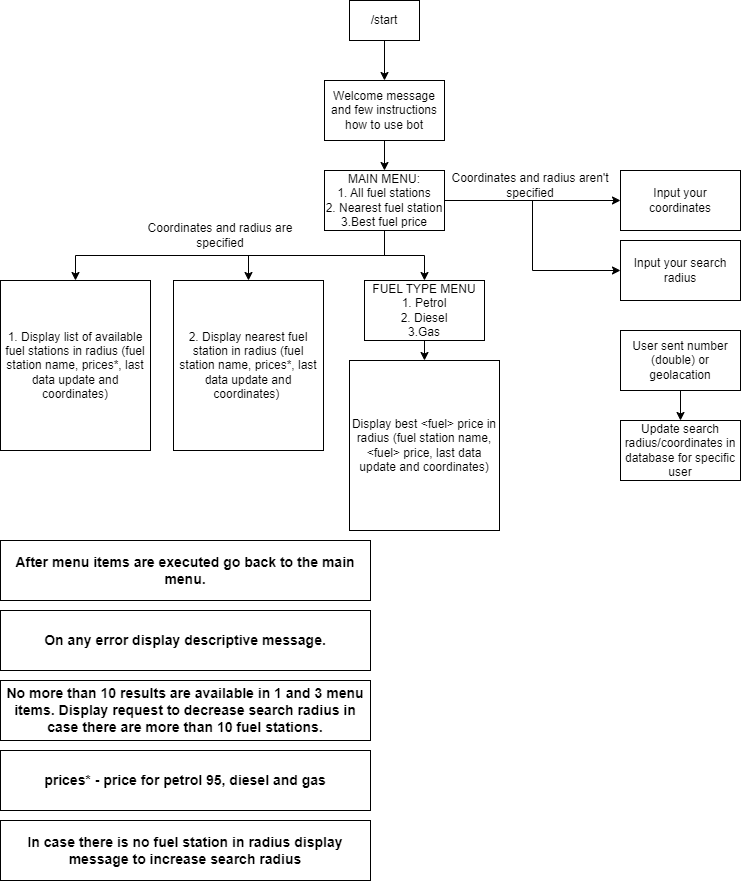

The diagram above was exported from draw.io. Its source (the exported page's mxGraphModel, read from the mxfile embedded in the PNG):
<mxGraphModel dx="1050" dy="573" grid="1" gridSize="10" guides="1" tooltips="1" connect="1" arrows="1" fold="1" page="1" pageScale="1" pageWidth="827" pageHeight="1169" background="#ffffff" math="0" shadow="0">
  <root>
    <mxCell id="0" />
    <mxCell id="1" parent="0" />
    <mxCell id="sF_3mBfCFNr6Typty_mi-3" style="edgeStyle=orthogonalEdgeStyle;rounded=0;orthogonalLoop=1;jettySize=auto;html=1;exitX=0.5;exitY=1;exitDx=0;exitDy=0;entryX=0.5;entryY=0;entryDx=0;entryDy=0;" edge="1" parent="1" source="dgRW9AStRSNGtxggHci5-1" target="dgRW9AStRSNGtxggHci5-2">
      <mxGeometry relative="1" as="geometry" />
    </mxCell>
    <mxCell id="dgRW9AStRSNGtxggHci5-1" value="/start" style="rounded=0;whiteSpace=wrap;html=1;" parent="1" vertex="1">
      <mxGeometry x="379" y="10" width="70" height="40" as="geometry" />
    </mxCell>
    <mxCell id="sF_3mBfCFNr6Typty_mi-5" style="edgeStyle=orthogonalEdgeStyle;rounded=0;orthogonalLoop=1;jettySize=auto;html=1;exitX=0.5;exitY=1;exitDx=0;exitDy=0;entryX=0.5;entryY=0;entryDx=0;entryDy=0;" edge="1" parent="1" source="dgRW9AStRSNGtxggHci5-2" target="sF_3mBfCFNr6Typty_mi-4">
      <mxGeometry relative="1" as="geometry" />
    </mxCell>
    <mxCell id="dgRW9AStRSNGtxggHci5-2" value="Welcome message and few instructions how to use bot" style="rounded=0;whiteSpace=wrap;html=1;" parent="1" vertex="1">
      <mxGeometry x="354" y="90" width="120" height="60" as="geometry" />
    </mxCell>
    <mxCell id="dgRW9AStRSNGtxggHci5-56" value="&lt;b&gt;&lt;font style=&quot;font-size: 14px;&quot;&gt;After menu items are executed go back to the main menu.&lt;/font&gt;&lt;/b&gt;" style="rounded=0;whiteSpace=wrap;html=1;" parent="1" vertex="1">
      <mxGeometry x="30" y="550" width="370" height="60" as="geometry" />
    </mxCell>
    <mxCell id="dgRW9AStRSNGtxggHci5-58" value="&lt;span style=&quot;font-size: 14px;&quot;&gt;&lt;b&gt;On any error display descriptive message.&lt;/b&gt;&lt;/span&gt;" style="rounded=0;whiteSpace=wrap;html=1;" parent="1" vertex="1">
      <mxGeometry x="30" y="620" width="370" height="60" as="geometry" />
    </mxCell>
    <mxCell id="sF_3mBfCFNr6Typty_mi-9" style="edgeStyle=orthogonalEdgeStyle;rounded=0;orthogonalLoop=1;jettySize=auto;html=1;exitX=1;exitY=0.5;exitDx=0;exitDy=0;entryX=0;entryY=0.5;entryDx=0;entryDy=0;" edge="1" parent="1" source="sF_3mBfCFNr6Typty_mi-4" target="sF_3mBfCFNr6Typty_mi-6">
      <mxGeometry relative="1" as="geometry" />
    </mxCell>
    <mxCell id="sF_3mBfCFNr6Typty_mi-10" style="edgeStyle=orthogonalEdgeStyle;rounded=0;orthogonalLoop=1;jettySize=auto;html=1;exitX=1;exitY=0.5;exitDx=0;exitDy=0;entryX=0;entryY=0.5;entryDx=0;entryDy=0;" edge="1" parent="1" source="sF_3mBfCFNr6Typty_mi-4" target="sF_3mBfCFNr6Typty_mi-7">
      <mxGeometry relative="1" as="geometry" />
    </mxCell>
    <mxCell id="sF_3mBfCFNr6Typty_mi-17" style="edgeStyle=orthogonalEdgeStyle;rounded=0;orthogonalLoop=1;jettySize=auto;html=1;exitX=0.5;exitY=1;exitDx=0;exitDy=0;entryX=0.5;entryY=0;entryDx=0;entryDy=0;" edge="1" parent="1" source="sF_3mBfCFNr6Typty_mi-4" target="sF_3mBfCFNr6Typty_mi-12">
      <mxGeometry relative="1" as="geometry" />
    </mxCell>
    <mxCell id="sF_3mBfCFNr6Typty_mi-18" style="edgeStyle=orthogonalEdgeStyle;rounded=0;orthogonalLoop=1;jettySize=auto;html=1;exitX=0.5;exitY=1;exitDx=0;exitDy=0;entryX=0.5;entryY=0;entryDx=0;entryDy=0;" edge="1" parent="1" source="sF_3mBfCFNr6Typty_mi-4" target="sF_3mBfCFNr6Typty_mi-14">
      <mxGeometry relative="1" as="geometry" />
    </mxCell>
    <mxCell id="sF_3mBfCFNr6Typty_mi-19" style="edgeStyle=orthogonalEdgeStyle;rounded=0;orthogonalLoop=1;jettySize=auto;html=1;exitX=0.5;exitY=1;exitDx=0;exitDy=0;entryX=0.5;entryY=0;entryDx=0;entryDy=0;" edge="1" parent="1" source="sF_3mBfCFNr6Typty_mi-4" target="sF_3mBfCFNr6Typty_mi-16">
      <mxGeometry relative="1" as="geometry" />
    </mxCell>
    <mxCell id="sF_3mBfCFNr6Typty_mi-4" value="MAIN MENU:&lt;br&gt;1. All fuel stations&lt;br&gt;2. Nearest fuel station&lt;br&gt;3.Best fuel price" style="rounded=0;whiteSpace=wrap;html=1;" vertex="1" parent="1">
      <mxGeometry x="354" y="180" width="120" height="60" as="geometry" />
    </mxCell>
    <mxCell id="sF_3mBfCFNr6Typty_mi-6" value="Input your coordinates" style="rounded=0;whiteSpace=wrap;html=1;" vertex="1" parent="1">
      <mxGeometry x="650" y="180" width="120" height="60" as="geometry" />
    </mxCell>
    <mxCell id="sF_3mBfCFNr6Typty_mi-7" value="Input your search radius" style="whiteSpace=wrap;html=1;rounded=0;" vertex="1" parent="1">
      <mxGeometry x="650" y="250" width="120" height="60" as="geometry" />
    </mxCell>
    <mxCell id="sF_3mBfCFNr6Typty_mi-11" value="Coordinates and radius aren't specified" style="text;html=1;strokeColor=none;fillColor=none;align=center;verticalAlign=middle;whiteSpace=wrap;rounded=0;" vertex="1" parent="1">
      <mxGeometry x="480" y="180" width="160" height="30" as="geometry" />
    </mxCell>
    <mxCell id="sF_3mBfCFNr6Typty_mi-12" value="1. Display list of available fuel stations in radius (fuel station name, prices*, last data update and coordinates)" style="rounded=0;whiteSpace=wrap;html=1;" vertex="1" parent="1">
      <mxGeometry x="30" y="290" width="150" height="170" as="geometry" />
    </mxCell>
    <mxCell id="sF_3mBfCFNr6Typty_mi-13" value="&lt;span style=&quot;font-size: 14px;&quot;&gt;&lt;b&gt;No more than 10 results are available in 1 and 3 menu items. Display request to decrease search radius in case there are more than 10 fuel stations.&lt;/b&gt;&lt;/span&gt;" style="rounded=0;whiteSpace=wrap;html=1;" vertex="1" parent="1">
      <mxGeometry x="30" y="690" width="370" height="60" as="geometry" />
    </mxCell>
    <mxCell id="sF_3mBfCFNr6Typty_mi-14" value="2. Display nearest fuel station in radius (fuel station name, prices*, last data update and coordinates)&amp;nbsp;" style="rounded=0;whiteSpace=wrap;html=1;" vertex="1" parent="1">
      <mxGeometry x="203" y="290" width="150" height="170" as="geometry" />
    </mxCell>
    <mxCell id="sF_3mBfCFNr6Typty_mi-15" value="Display best &amp;lt;fuel&amp;gt; price in radius (fuel station name, &amp;lt;fuel&amp;gt; price, last data update and coordinates)" style="rounded=0;whiteSpace=wrap;html=1;" vertex="1" parent="1">
      <mxGeometry x="379" y="370" width="150" height="170" as="geometry" />
    </mxCell>
    <mxCell id="sF_3mBfCFNr6Typty_mi-20" style="edgeStyle=orthogonalEdgeStyle;rounded=0;orthogonalLoop=1;jettySize=auto;html=1;exitX=0.5;exitY=1;exitDx=0;exitDy=0;entryX=0.5;entryY=0;entryDx=0;entryDy=0;" edge="1" parent="1" source="sF_3mBfCFNr6Typty_mi-16" target="sF_3mBfCFNr6Typty_mi-15">
      <mxGeometry relative="1" as="geometry" />
    </mxCell>
    <mxCell id="sF_3mBfCFNr6Typty_mi-16" value="FUEL TYPE MENU&lt;br&gt;1. Petrol&lt;br&gt;2. Diesel&lt;br&gt;3.Gas" style="rounded=0;whiteSpace=wrap;html=1;" vertex="1" parent="1">
      <mxGeometry x="394" y="290" width="120" height="60" as="geometry" />
    </mxCell>
    <mxCell id="sF_3mBfCFNr6Typty_mi-23" style="edgeStyle=orthogonalEdgeStyle;rounded=0;orthogonalLoop=1;jettySize=auto;html=1;exitX=0.5;exitY=1;exitDx=0;exitDy=0;entryX=0.5;entryY=0;entryDx=0;entryDy=0;" edge="1" parent="1" source="sF_3mBfCFNr6Typty_mi-21" target="sF_3mBfCFNr6Typty_mi-22">
      <mxGeometry relative="1" as="geometry" />
    </mxCell>
    <mxCell id="sF_3mBfCFNr6Typty_mi-21" value="User sent number (double) or geolacation" style="rounded=0;whiteSpace=wrap;html=1;" vertex="1" parent="1">
      <mxGeometry x="650" y="340" width="120" height="60" as="geometry" />
    </mxCell>
    <mxCell id="sF_3mBfCFNr6Typty_mi-22" value="Update search radius/coordinates in database for specific user" style="rounded=0;whiteSpace=wrap;html=1;" vertex="1" parent="1">
      <mxGeometry x="650" y="430" width="120" height="60" as="geometry" />
    </mxCell>
    <mxCell id="sF_3mBfCFNr6Typty_mi-25" value="&lt;span style=&quot;font-size: 14px;&quot;&gt;&lt;b&gt;prices* - price for petrol 95, diesel and gas&lt;/b&gt;&lt;/span&gt;" style="rounded=0;whiteSpace=wrap;html=1;" vertex="1" parent="1">
      <mxGeometry x="30" y="760" width="370" height="60" as="geometry" />
    </mxCell>
    <mxCell id="sF_3mBfCFNr6Typty_mi-26" value="&lt;span style=&quot;font-size: 14px;&quot;&gt;&lt;b&gt;In case there is no fuel station in radius display message to increase search radius&lt;/b&gt;&lt;/span&gt;" style="rounded=0;whiteSpace=wrap;html=1;" vertex="1" parent="1">
      <mxGeometry x="30" y="830" width="370" height="60" as="geometry" />
    </mxCell>
    <mxCell id="sF_3mBfCFNr6Typty_mi-28" value="Coordinates and radius are specified" style="text;html=1;strokeColor=none;fillColor=none;align=center;verticalAlign=middle;whiteSpace=wrap;rounded=0;" vertex="1" parent="1">
      <mxGeometry x="170" y="230" width="160" height="30" as="geometry" />
    </mxCell>
  </root>
</mxGraphModel>